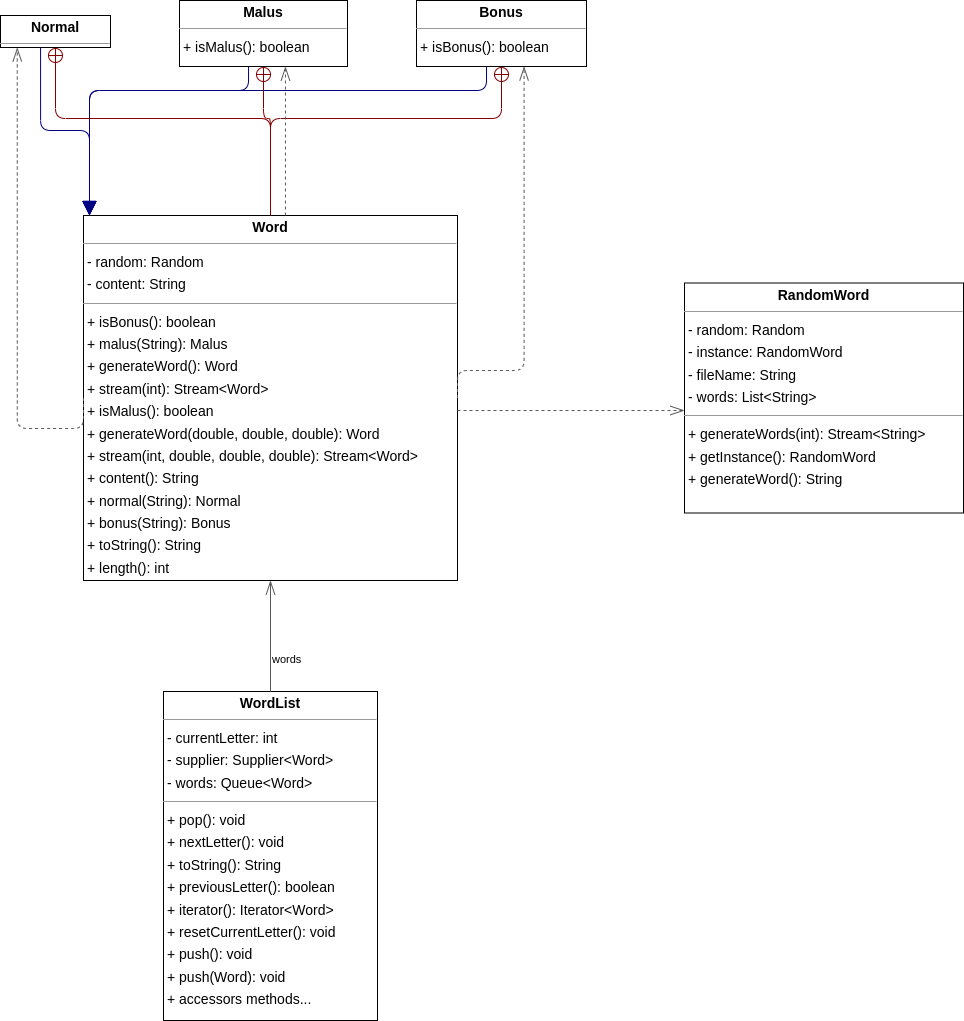

The diagram above was exported from draw.io. Its source (the exported page's mxGraphModel, read from the mxfile embedded in the PNG):
<mxGraphModel dx="1780" dy="716" grid="1" gridSize="10" guides="1" tooltips="1" connect="1" arrows="1" fold="1" page="0" pageScale="1" pageWidth="827" pageHeight="1169" background="none" math="0" shadow="0">
  <root>
    <mxCell id="0" />
    <mxCell id="1" parent="0" />
    <mxCell id="node3" value="&lt;p style=&quot;margin:0px;margin-top:4px;text-align:center;&quot;&gt;&lt;b&gt;Bonus&lt;/b&gt;&lt;/p&gt;&lt;hr size=&quot;1&quot;/&gt;&lt;p style=&quot;margin:0 0 0 4px;line-height:1.6;&quot;&gt;+ isBonus(): boolean&lt;/p&gt;" style="verticalAlign=top;align=left;overflow=fill;fontSize=14;fontFamily=Helvetica;html=1;rounded=0;shadow=0;comic=0;labelBackgroundColor=none;strokeWidth=1;" parent="1" vertex="1">
      <mxGeometry x="282" y="70" width="170" height="66" as="geometry" />
    </mxCell>
    <mxCell id="node4" value="&lt;p style=&quot;margin:0px;margin-top:4px;text-align:center;&quot;&gt;&lt;b&gt;Malus&lt;/b&gt;&lt;/p&gt;&lt;hr size=&quot;1&quot;/&gt;&lt;p style=&quot;margin:0 0 0 4px;line-height:1.6;&quot;&gt;+ isMalus(): boolean&lt;/p&gt;" style="verticalAlign=top;align=left;overflow=fill;fontSize=14;fontFamily=Helvetica;html=1;rounded=0;shadow=0;comic=0;labelBackgroundColor=none;strokeWidth=1;" parent="1" vertex="1">
      <mxGeometry x="45" y="70" width="168" height="66" as="geometry" />
    </mxCell>
    <mxCell id="node5" value="&lt;p style=&quot;margin:0px;margin-top:4px;text-align:center;&quot;&gt;&lt;b&gt;Normal&lt;/b&gt;&lt;/p&gt;&lt;hr size=&quot;1&quot;/&gt;" style="verticalAlign=top;align=left;overflow=fill;fontSize=14;fontFamily=Helvetica;html=1;rounded=0;shadow=0;comic=0;labelBackgroundColor=none;strokeWidth=1;" parent="1" vertex="1">
      <mxGeometry x="-134" y="85" width="110" height="32" as="geometry" />
    </mxCell>
    <mxCell id="node0" value="&lt;p style=&quot;margin:0px;margin-top:4px;text-align:center;&quot;&gt;&lt;b&gt;RandomWord&lt;/b&gt;&lt;/p&gt;&lt;hr size=&quot;1&quot;/&gt;&lt;p style=&quot;margin:0 0 0 4px;line-height:1.6;&quot;&gt;- random: Random&lt;br/&gt;- instance: RandomWord&lt;br/&gt;- fileName: String&lt;br/&gt;- words: List&amp;lt;String&amp;gt;&lt;/p&gt;&lt;hr size=&quot;1&quot;/&gt;&lt;p style=&quot;margin:0 0 0 4px;line-height:1.6;&quot;&gt;+ generateWords(int): Stream&amp;lt;String&amp;gt;&lt;br/&gt;+ getInstance(): RandomWord&lt;br/&gt;+ generateWord(): String&lt;/p&gt;" style="verticalAlign=top;align=left;overflow=fill;fontSize=14;fontFamily=Helvetica;html=1;rounded=0;shadow=0;comic=0;labelBackgroundColor=none;strokeWidth=1;" parent="1" vertex="1">
      <mxGeometry x="550" y="352.5" width="279" height="230" as="geometry" />
    </mxCell>
    <mxCell id="node2" value="&lt;p style=&quot;margin:0px;margin-top:4px;text-align:center;&quot;&gt;&lt;b&gt;Word&lt;/b&gt;&lt;/p&gt;&lt;hr size=&quot;1&quot;/&gt;&lt;p style=&quot;margin:0 0 0 4px;line-height:1.6;&quot;&gt;- random: Random&lt;br/&gt;- content: String&lt;/p&gt;&lt;hr size=&quot;1&quot;/&gt;&lt;p style=&quot;margin:0 0 0 4px;line-height:1.6;&quot;&gt;+ isBonus(): boolean&lt;br/&gt;+ malus(String): Malus&lt;br/&gt;+ generateWord(): Word&lt;br/&gt;+ stream(int): Stream&amp;lt;Word&amp;gt;&lt;br/&gt;+ isMalus(): boolean&lt;br/&gt;+ generateWord(double, double, double): Word&lt;br/&gt;+ stream(int, double, double, double): Stream&amp;lt;Word&amp;gt;&lt;br/&gt;+ content(): String&lt;br/&gt;+ normal(String): Normal&lt;br/&gt;+ bonus(String): Bonus&lt;br/&gt;+ toString(): String&lt;br/&gt;+ length(): int&lt;/p&gt;" style="verticalAlign=top;align=left;overflow=fill;fontSize=14;fontFamily=Helvetica;html=1;rounded=0;shadow=0;comic=0;labelBackgroundColor=none;strokeWidth=1;" parent="1" vertex="1">
      <mxGeometry x="-51" y="285" width="374" height="365" as="geometry" />
    </mxCell>
    <mxCell id="node1" value="&lt;p style=&quot;margin:0px;margin-top:4px;text-align:center;&quot;&gt;&lt;b&gt;WordList&lt;/b&gt;&lt;/p&gt;&lt;hr size=&quot;1&quot;&gt;&lt;p style=&quot;margin:0 0 0 4px;line-height:1.6;&quot;&gt;- currentLetter: int&lt;br&gt;- supplier: Supplier&amp;lt;Word&amp;gt;&lt;br&gt;- words: Queue&amp;lt;Word&amp;gt;&lt;/p&gt;&lt;hr size=&quot;1&quot;&gt;&lt;p style=&quot;margin:0 0 0 4px;line-height:1.6;&quot;&gt;+ pop(): void&lt;br&gt;+ nextLetter(): void&lt;br&gt;+ toString(): String&lt;br&gt;+ previousLetter(): boolean&lt;br&gt;+ iterator(): Iterator&amp;lt;Word&amp;gt;&lt;br&gt;+ resetCurrentLetter(): void&lt;br&gt;+ push(): void&lt;br&gt;+ push(Word): void&lt;br&gt;&lt;/p&gt;&lt;p style=&quot;margin:0 0 0 4px;line-height:1.6;&quot;&gt;+ accessors methods...&lt;/p&gt;" style="verticalAlign=top;align=left;overflow=fill;fontSize=14;fontFamily=Helvetica;html=1;rounded=0;shadow=0;comic=0;labelBackgroundColor=none;strokeWidth=1;" parent="1" vertex="1">
      <mxGeometry x="29" y="761" width="214" height="329" as="geometry" />
    </mxCell>
    <mxCell id="edge0" value="" style="html=1;rounded=1;edgeStyle=orthogonalEdgeStyle;dashed=0;startArrow=none;endArrow=block;endSize=12;strokeColor=#000082;exitX=0.412;exitY=1.000;exitDx=0;exitDy=0;entryX=0.016;entryY=0.000;entryDx=0;entryDy=0;" parent="1" source="node3" target="node2" edge="1">
      <mxGeometry width="50" height="50" relative="1" as="geometry">
        <Array as="points">
          <mxPoint x="352" y="160" />
          <mxPoint x="-45" y="160" />
        </Array>
      </mxGeometry>
    </mxCell>
    <mxCell id="edge5" value="" style="html=1;rounded=1;edgeStyle=orthogonalEdgeStyle;dashed=0;startArrow=circlePlus;startFill=0;endArrow=none;strokeColor=#820000;exitX=0.500;exitY=1.000;exitDx=0;exitDy=0;entryX=0.500;entryY=0.000;entryDx=0;entryDy=0;" parent="1" source="node3" target="node2" edge="1">
      <mxGeometry width="50" height="50" relative="1" as="geometry">
        <Array as="points">
          <mxPoint x="367" y="188" />
          <mxPoint x="136" y="188" />
        </Array>
      </mxGeometry>
    </mxCell>
    <mxCell id="edge3" value="" style="html=1;rounded=1;edgeStyle=orthogonalEdgeStyle;dashed=0;startArrow=circlePlus;startFill=0;endArrow=none;strokeColor=#820000;exitX=0.500;exitY=1.000;exitDx=0;exitDy=0;entryX=0.500;entryY=0.000;entryDx=0;entryDy=0;" parent="1" source="node4" target="node2" edge="1">
      <mxGeometry width="50" height="50" relative="1" as="geometry">
        <Array as="points">
          <mxPoint x="129" y="188" />
          <mxPoint x="136" y="188" />
        </Array>
      </mxGeometry>
    </mxCell>
    <mxCell id="edge4" value="" style="html=1;rounded=1;edgeStyle=orthogonalEdgeStyle;dashed=0;startArrow=none;endArrow=block;endSize=12;strokeColor=#000082;exitX=0.411;exitY=1.000;exitDx=0;exitDy=0;entryX=0.016;entryY=0.000;entryDx=0;entryDy=0;" parent="1" source="node4" target="node2" edge="1">
      <mxGeometry width="50" height="50" relative="1" as="geometry">
        <Array as="points">
          <mxPoint x="114" y="160" />
          <mxPoint x="-45" y="160" />
        </Array>
      </mxGeometry>
    </mxCell>
    <mxCell id="edge1" value="" style="html=1;rounded=1;edgeStyle=orthogonalEdgeStyle;dashed=0;startArrow=circlePlus;startFill=0;endArrow=none;strokeColor=#820000;exitX=0.500;exitY=1.001;exitDx=0;exitDy=0;entryX=0.500;entryY=0.000;entryDx=0;entryDy=0;" parent="1" source="node5" target="node2" edge="1">
      <mxGeometry width="50" height="50" relative="1" as="geometry">
        <Array as="points">
          <mxPoint x="-79" y="188" />
          <mxPoint x="136" y="188" />
        </Array>
      </mxGeometry>
    </mxCell>
    <mxCell id="edge2" value="" style="html=1;rounded=1;edgeStyle=orthogonalEdgeStyle;dashed=0;startArrow=none;endArrow=block;endSize=12;strokeColor=#000082;exitX=0.364;exitY=1.001;exitDx=0;exitDy=0;entryX=0.016;entryY=0.000;entryDx=0;entryDy=0;" parent="1" source="node5" target="node2" edge="1">
      <mxGeometry width="50" height="50" relative="1" as="geometry">
        <Array as="points">
          <mxPoint x="-94" y="200" />
          <mxPoint x="-45" y="200" />
        </Array>
      </mxGeometry>
    </mxCell>
    <mxCell id="edge10" value="" style="html=1;rounded=1;edgeStyle=orthogonalEdgeStyle;dashed=1;startArrow=none;endArrow=openThin;endSize=12;strokeColor=#595959;exitX=1.000;exitY=0.500;exitDx=0;exitDy=0;entryX=0.633;entryY=1.001;entryDx=0;entryDy=0;" parent="1" source="node2" target="node3" edge="1">
      <mxGeometry width="50" height="50" relative="1" as="geometry">
        <Array as="points">
          <mxPoint x="323" y="440" />
          <mxPoint x="390" y="440" />
        </Array>
      </mxGeometry>
    </mxCell>
    <mxCell id="edge8" value="" style="html=1;rounded=1;edgeStyle=orthogonalEdgeStyle;dashed=1;startArrow=none;endArrow=openThin;endSize=12;strokeColor=#595959;exitX=0.540;exitY=0.000;exitDx=0;exitDy=0;entryX=0.631;entryY=1.001;entryDx=0;entryDy=0;" parent="1" source="node2" target="node4" edge="1">
      <mxGeometry width="50" height="50" relative="1" as="geometry">
        <Array as="points" />
      </mxGeometry>
    </mxCell>
    <mxCell id="edge9" value="" style="html=1;rounded=1;edgeStyle=orthogonalEdgeStyle;dashed=1;startArrow=none;endArrow=openThin;endSize=12;strokeColor=#595959;exitX=0.000;exitY=0.500;exitDx=0;exitDy=0;entryX=0.151;entryY=1.002;entryDx=0;entryDy=0;" parent="1" source="node2" target="node5" edge="1">
      <mxGeometry width="50" height="50" relative="1" as="geometry">
        <Array as="points">
          <mxPoint x="-117" y="498" />
        </Array>
      </mxGeometry>
    </mxCell>
    <mxCell id="edge7" value="" style="html=1;rounded=1;edgeStyle=orthogonalEdgeStyle;dashed=1;startArrow=none;endArrow=openThin;endSize=12;strokeColor=#595959;exitX=1.000;exitY=0.535;exitDx=0;exitDy=0;" parent="1" source="node2" edge="1">
      <mxGeometry width="50" height="50" relative="1" as="geometry">
        <Array as="points">
          <mxPoint x="550" y="480" />
          <mxPoint x="550" y="480" />
        </Array>
        <mxPoint x="550" y="480" as="targetPoint" />
      </mxGeometry>
    </mxCell>
    <mxCell id="edge6" value="" style="html=1;rounded=1;edgeStyle=orthogonalEdgeStyle;dashed=0;startArrow=diamondThinstartSize=12;endArrow=openThin;endSize=12;strokeColor=#595959;exitX=0.500;exitY=0.000;exitDx=0;exitDy=0;entryX=0.500;entryY=1.000;entryDx=0;entryDy=0;" parent="1" source="node1" target="node2" edge="1">
      <mxGeometry width="50" height="50" relative="1" as="geometry">
        <Array as="points" />
      </mxGeometry>
    </mxCell>
    <mxCell id="label40" value="" style="edgeLabel;resizable=0;html=1;align=left;verticalAlign=top;strokeColor=default;" parent="edge6" vertex="1" connectable="0">
      <mxGeometry x="127" y="716" as="geometry" />
    </mxCell>
    <mxCell id="label41" value="words" style="edgeLabel;resizable=0;html=1;align=left;verticalAlign=top;strokeColor=default;" parent="edge6" vertex="1" connectable="0">
      <mxGeometry x="136" y="716" as="geometry" />
    </mxCell>
  </root>
</mxGraphModel>